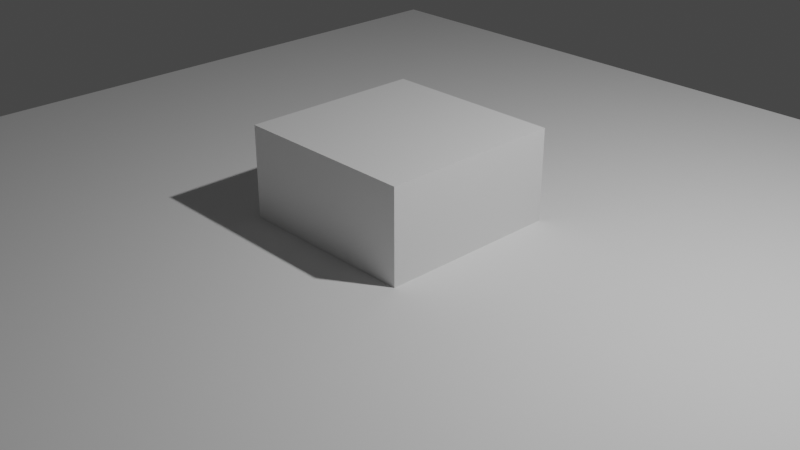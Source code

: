 # Source: animate_render1.blend  (saved by Blender 2.91.10; exported with 4.5.12 LTS)
import bpy
from mathutils import Matrix  # noqa: F401  (used for matrix-valued properties, if any)

bpy.ops.wm.read_factory_settings(use_empty=True)
scene = bpy.context.scene
scene.name = 'Scene'

# ---- collections
col_collection = bpy.data.collections.new('Collection'); scene.collection.children.link(col_collection)

# ---- materials (node trees are filled in below, after node groups)
mat_material = bpy.data.materials.new('Material')
mat_material.alpha_threshold = 0.0
mat_material.line_color = (0.0, 0.0, 0.0, 1.0)

# ---- material node trees
mat_material.use_nodes = True; mat_material.node_tree.nodes.clear()
_N = mat_material.node_tree.nodes; _L = mat_material.node_tree.links
n0 = _N.new('ShaderNodeOutputMaterial'); n0.name = 'Material Output'; n0.location = (300, 300)
n1 = _N.new('ShaderNodeBsdfPrincipled'); n1.name = 'Principled BSDF'; n1.location = (10, 300)
n1.distribution = 'GGX'
n1.subsurface_method = 'BURLEY'
n1.inputs[2].default_value = 0.4
n1.inputs[3].default_value = 1.45
n1.inputs[27].default_value = (0.0, 0.0, 0.0, 1.0)
n1.inputs[28].default_value = 1.0
_L.new(n1.outputs[0], n0.inputs[0])
n0.is_active_output = True

# ---- world
world_world = bpy.data.worlds.new('World'); scene.world = world_world
world_world.use_nodes = True; world_world.node_tree.nodes.clear()
_N = world_world.node_tree.nodes; _L = world_world.node_tree.links
n0 = _N.new('ShaderNodeOutputWorld'); n0.name = 'World Output'; n0.location = (300, 300)
n1 = _N.new('ShaderNodeBackground'); n1.name = 'Background'; n1.location = (10, 300)
n1.inputs[0].default_value = (0.05088, 0.05088, 0.05088, 1.0)
_L.new(n1.outputs[0], n0.inputs[0])
n0.is_active_output = True
world_world.color = (0.05088, 0.05088, 0.05088)
world_world.use_sun_shadow = False
world_world.sun_shadow_jitter_overblur = 0.0

# ---- cameras
cam_camera = bpy.data.cameras.new('Camera')
cam_camera.clip_end = 100.0
cam_camera.ortho_scale = 7.314

# ---- lights
light_light = bpy.data.lights.new('Light', 'POINT')
light_light.transmission_factor = 0.0
light_light.energy = 1000.0
light_light.shadow_soft_size = 0.1
light_light.shadow_maximum_resolution = 0.006
light_light.use_absolute_resolution = True

# ---- meshes
me_cube = bpy.data.meshes.new('Cube')
me_cube.from_pydata([(1.0, 1.0, 1.0), (1.0, 1.0, -1.0), (1.0, -1.0, 1.0), (1.0, -1.0, -1.0), (-1.0, 1.0, 1.0), (-1.0, 1.0, -1.0), (-1.0, -1.0, 1.0), (-1.0, -1.0, -1.0)], [], [(0, 4, 6, 2), (3, 2, 6, 7), (7, 6, 4, 5), (5, 1, 3, 7), (1, 0, 2, 3), (5, 4, 0, 1)])
_uv = me_cube.uv_layers.new(name='UVMap')
_uv.uv.foreach_set('vector', [0.625, 0.5, 0.875, 0.5, 0.875, 0.75, 0.625, 0.75, 0.375, 0.75, 0.625, 0.75, 0.625, 1.0, 0.375, 1.0, 0.375, 0.0, 0.625, 0.0, 0.625, 0.25, 0.375, 0.25, 0.125, 0.5, 0.375, 0.5, 0.375, 0.75, 0.125, 0.75, 0.375, 0.5, 0.625, 0.5, 0.625, 0.75, 0.375, 0.75, 0.375, 0.25, 0.625, 0.25, 0.625, 0.5, 0.375, 0.5])
me_cube.materials.append(mat_material)
me_cube.use_remesh_preserve_volume = False
me_cube.use_remesh_preserve_attributes = False
me_cube.use_mirror_vertex_groups = False
me_cube.update()
me_x = bpy.data.meshes.new('平面')
me_x.from_pydata([(-1.0, -1.0, 0.0), (1.0, -1.0, 0.0), (-1.0, 1.0, 0.0), (1.0, 1.0, 0.0)], [], [(0, 1, 3, 2)])
_uv = me_x.uv_layers.new(name='UV 贴图')
_uv.uv.foreach_set('vector', [0.0, 0.0, 1.0, 0.0, 1.0, 1.0, 0.0, 1.0])
me_x.use_remesh_fix_poles = True
me_x.use_remesh_preserve_attributes = False
me_x.use_mirror_vertex_groups = False
me_x.update()

# ---- objects
ob_cube = bpy.data.objects.new('Cube', me_cube)
ob_light = bpy.data.objects.new('Light', light_light)
ob_camera = bpy.data.objects.new('Camera', cam_camera)
ob_x = bpy.data.objects.new('平面', me_x)

# ---- transforms, parenting, visibility, modifiers, constraints
ob_cube.location = (0.0, 0.0, 0.0)
ob_cube.lock_rotations_4d = False
ob_cube.empty_display_type = 'ARROWS'
ob_cube.lineart.crease_threshold = 0.0
ob_light.location = (4.076, 1.005, 5.904)
ob_light.rotation_euler = (0.6503, 0.05522, 1.866)
ob_light.lock_rotations_4d = False
ob_light.empty_display_type = 'ARROWS'
ob_light.color = (0.0, 0.0, 0.0, 0.0)
ob_light.lineart.crease_threshold = 0.0
ob_camera.location = (7.359, -6.926, 4.958)
ob_camera.rotation_euler = (1.109, 0.0, 0.8149)
ob_camera.lock_rotations_4d = False
ob_camera.empty_display_type = 'ARROWS'
ob_camera.color = (0.0, 0.0, 0.0, 0.0)
ob_camera.display_type = 'WIRE'
ob_camera.lineart.crease_threshold = 0.0
ob_x.location = (0.0, 0.0, 0.0)
ob_x.scale = (-5.513, -5.513, -5.513)
ob_x.lineart.crease_threshold = 0.0

# ---- collection membership
col_collection.objects.link(ob_cube)
col_collection.objects.link(ob_light)
col_collection.objects.link(ob_camera)
col_collection.objects.link(ob_x)

# ---- scene / render settings (as saved in the file)
scene.camera = ob_camera
scene.frame_start = 1; scene.frame_end = 20; scene.frame_set(47)
scene.render.engine = 'CYCLES'
scene.cycles.use_denoising = False
scene.cycles.samples = 10
scene.cycles.sampling_pattern = 'TABULATED_SOBOL'
scene.cycles.use_adaptive_sampling = False
scene.cycles.use_light_tree = False
scene.view_settings.view_transform = 'Filmic'
bpy.context.view_layer.update()
